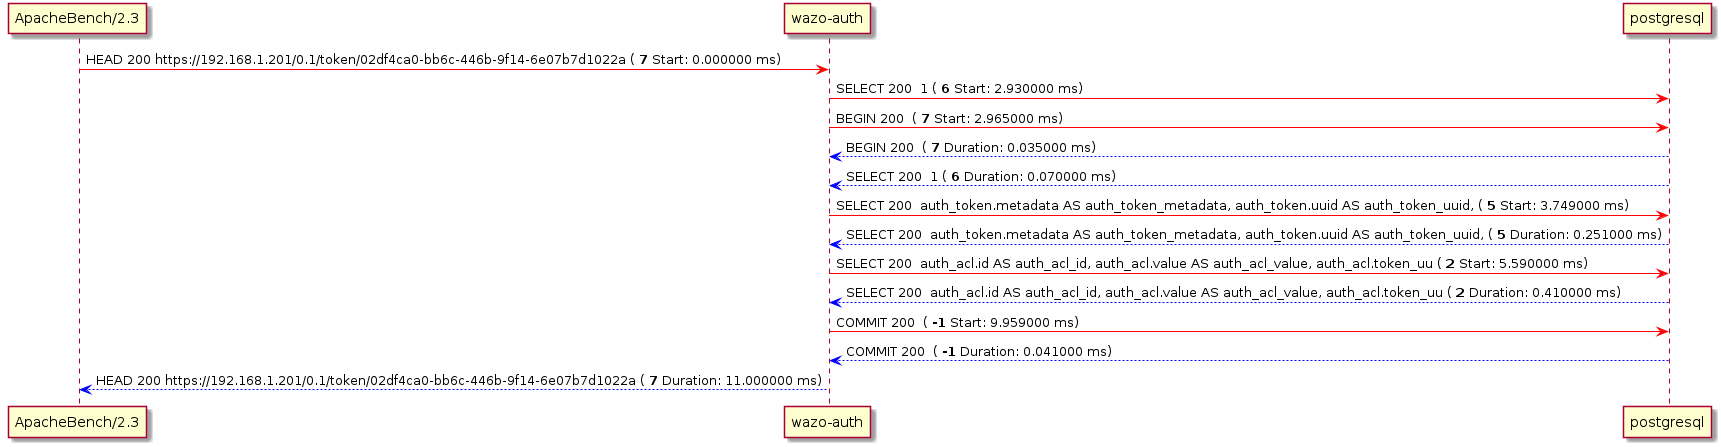

The diagram above was rendered by PlantUML. Its source (embedded in the PNG):
@startuml
"ApacheBench/2.3" -[#red]> "wazo-auth": HEAD 200 https://192.168.1.201/0.1/token/02df4ca0-bb6c-446b-9f14-6e07b7d1022a ( <b>7</b> Start: 0.000000 ms)
"wazo-auth" -[#red]> "postgresql": SELECT 200  1 ( <b>6</b> Start: 2.930000 ms)
"wazo-auth" -[#red]> "postgresql": BEGIN 200  ( <b>7</b> Start: 2.965000 ms)
"wazo-auth" <-[#blue]- "postgresql": BEGIN 200  ( <b>7</b> Duration: 0.035000 ms)
"wazo-auth" <-[#blue]- "postgresql": SELECT 200  1 ( <b>6</b> Duration: 0.070000 ms)
"wazo-auth" -[#red]> "postgresql": SELECT 200  auth_token.metadata AS auth_token_metadata, auth_token.uuid AS auth_token_uuid, ( <b>5</b> Start: 3.749000 ms)
"wazo-auth" <-[#blue]- "postgresql": SELECT 200  auth_token.metadata AS auth_token_metadata, auth_token.uuid AS auth_token_uuid, ( <b>5</b> Duration: 0.251000 ms)
"wazo-auth" -[#red]> "postgresql": SELECT 200  auth_acl.id AS auth_acl_id, auth_acl.value AS auth_acl_value, auth_acl.token_uu ( <b>2</b> Start: 5.590000 ms)
"wazo-auth" <-[#blue]- "postgresql": SELECT 200  auth_acl.id AS auth_acl_id, auth_acl.value AS auth_acl_value, auth_acl.token_uu ( <b>2</b> Duration: 0.410000 ms)
"wazo-auth" -[#red]> "postgresql": COMMIT 200  ( <b>-1</b> Start: 9.959000 ms)
"wazo-auth" <-[#blue]- "postgresql": COMMIT 200  ( <b>-1</b> Duration: 0.041000 ms)
"ApacheBench/2.3" <-[#blue]- "wazo-auth": HEAD 200 https://192.168.1.201/0.1/token/02df4ca0-bb6c-446b-9f14-6e07b7d1022a ( <b>7</b> Duration: 11.000000 ms)
@enduml